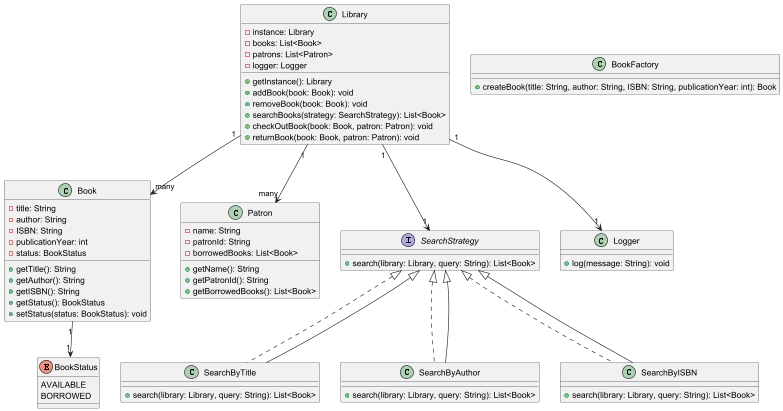

The diagram above was rendered by PlantUML. Its source (embedded in the PNG):
@startuml
class Library {
    - instance: Library
    - books: List<Book>
    - patrons: List<Patron>
    - logger: Logger
    + getInstance(): Library
    + addBook(book: Book): void
    + removeBook(book: Book): void
    + searchBooks(strategy: SearchStrategy): List<Book>
    + checkOutBook(book: Book, patron: Patron): void
    + returnBook(book: Book, patron: Patron): void
}

class Book {
    - title: String
    - author: String
    - ISBN: String
    - publicationYear: int
    - status: BookStatus
    + getTitle(): String
    + getAuthor(): String
    + getISBN(): String
    + getStatus(): BookStatus
    + setStatus(status: BookStatus): void
}

enum BookStatus {
    AVAILABLE
    BORROWED
}

class Patron {
    - name: String
    - patronId: String
    - borrowedBooks: List<Book>
    + getName(): String
    + getPatronId(): String
    + getBorrowedBooks(): List<Book>
}

interface SearchStrategy {
    + search(library: Library, query: String): List<Book>
}

class SearchByTitle implements SearchStrategy {
    + search(library: Library, query: String): List<Book>
}

class SearchByAuthor implements SearchStrategy {
    + search(library: Library, query: String): List<Book>
}

class SearchByISBN implements SearchStrategy {
    + search(library: Library, query: String): List<Book>
}

class BookFactory {
    + createBook(title: String, author: String, ISBN: String, publicationYear: int): Book
}

class Logger {
    + log(message: String): void
}

Library "1" --> "many" Book
Library "1" --> "many" Patron
Library "1" --> "1" Logger
Library "1" --> "1" SearchStrategy
SearchStrategy <|-- SearchByTitle
SearchStrategy <|-- SearchByAuthor
SearchStrategy <|-- SearchByISBN
Book "1" --> "1" BookStatus
@enduml